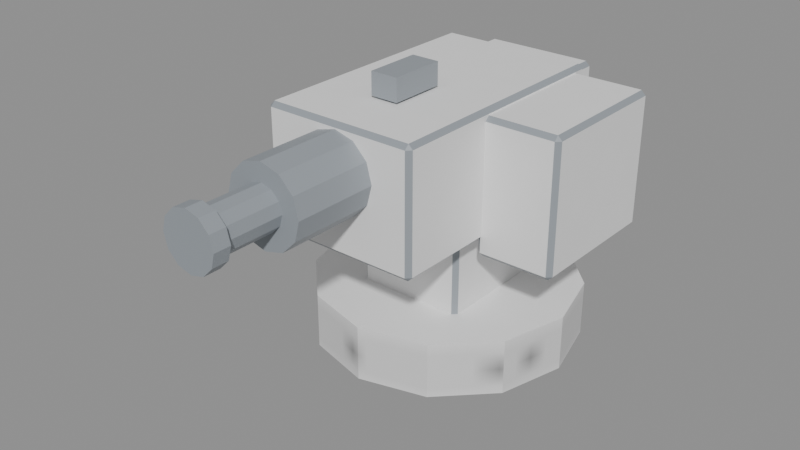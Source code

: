 # Source: model.blend  (saved by Blender 5.2.45; exported with 4.5.12 LTS)
import bpy
from mathutils import Matrix  # noqa: F401  (used for matrix-valued properties, if any)

bpy.ops.wm.read_factory_settings(use_empty=True)
scene = bpy.context.scene
scene.name = 'Scene'

# ---- images (referenced by path relative to the original .blend; pixels are not part of the script)
import os
ASSET_DIR = os.environ.get("B2B_ASSET_DIR", "")  # directory of the original .blend (textures are referenced by path, not embedded)
HERE = os.path.dirname(os.path.abspath(__file__))  # packed textures are extracted next to this script under _unpacked/

def load_image(name, relpath, width, height, colorspace="sRGB"):
    """Load a texture the original file referenced (path relative to the .blend, or extracted next to this script)."""
    p = next((c for c in (os.path.join(HERE, relpath), os.path.join(ASSET_DIR, relpath)) if relpath and os.path.exists(c)), "")
    if p:
        img = bpy.data.images.load(p, check_existing=True)
        img.name = name
    else:  # same state as the original file: an image datablock whose file is absent (Cycles renders it pink)
        img = bpy.data.images.new(name, width, height)
        img.source = "FILE"
        img.filepath = "//" + (relpath or name)
    img.colorspace_settings.name = colorspace
    return img
img_machine_gun_wear = load_image('machine-gun-wear', '_unpacked/machine-gun-wear.08cea20e.png', 32, 32, 'sRGB')
img_machine_gun_steel = load_image('machine-gun-steel', '_unpacked/machine-gun-steel.4158ae6b.png', 32, 32, 'sRGB')

# ---- materials (node trees are filled in below, after node groups)
mat_painted_metal = bpy.data.materials.new('painted_metal')
mat_bare_metal = bpy.data.materials.new('bare_metal')

# ---- material node trees
mat_painted_metal.use_nodes = True; mat_painted_metal.node_tree.nodes.clear()
_N = mat_painted_metal.node_tree.nodes; _L = mat_painted_metal.node_tree.links
n0 = _N.new('ShaderNodeBsdfPrincipled'); n0.name = 'Principled BSDF'; n0.location = (-200, 100)
n0.inputs[10].default_value = 0.005
n1 = _N.new('ShaderNodeOutputMaterial'); n1.name = 'Material Output'; n1.location = (200, 100)
n2 = _N.new('ShaderNodeTexImage'); n2.name = 'Image Texture'; n2.location = (0, 0)
n2.image = img_machine_gun_wear
_L.new(n0.outputs[0], n1.inputs[0])
_L.new(n2.outputs[0], n0.inputs[0])
n1.is_active_output = True
mat_bare_metal.use_nodes = True; mat_bare_metal.node_tree.nodes.clear()
_N = mat_bare_metal.node_tree.nodes; _L = mat_bare_metal.node_tree.links
n0 = _N.new('ShaderNodeBsdfPrincipled'); n0.name = 'Principled BSDF'; n0.location = (-200, 100)
n0.inputs[0].default_value = (0.3, 0.33, 0.36, 1.0)
n0.inputs[10].default_value = 0.005
n1 = _N.new('ShaderNodeOutputMaterial'); n1.name = 'Material Output'; n1.location = (200, 100)
n2 = _N.new('ShaderNodeTexImage'); n2.name = 'Image Texture'; n2.location = (0, 0)
n2.image = img_machine_gun_steel
_L.new(n0.outputs[0], n1.inputs[0])
n1.is_active_output = True

# ---- meshes
me_cylinder = bpy.data.meshes.new('Cylinder')
me_cylinder.from_pydata([(0.0, 0.16, 0.0), (0.0, 0.16, 0.05), (0.06, 0.1439, 0.0), (0.06, 0.1439, 0.05), (0.1039, 0.1, 0.0), (0.1039, 0.1, 0.05), (0.12, 0.04, 0.0), (0.12, 0.04, 0.05), (0.1039, -0.02, 0.0), (0.1039, -0.02, 0.05), (0.06, -0.06392, 0.0), (0.06, -0.06392, 0.05), (0.0, -0.08, 0.0), (0.0, -0.08, 0.05), (-0.06, -0.06392, 0.0), (-0.06, -0.06392, 0.05), (-0.1039, -0.02, 0.0), (-0.1039, -0.02, 0.05), (-0.12, 0.04, 0.0), (-0.12, 0.04, 0.05), (-0.1039, 0.1, 0.0), (-0.1039, 0.1, 0.05), (-0.06, 0.1439, 0.0), (-0.06, 0.1439, 0.05), (-0.046, -0.011, 0.045), (-0.046, -0.015, 0.049), (-0.05, -0.011, 0.049), (-0.046, -0.015, 0.131), (-0.046, -0.011, 0.135), (-0.05, -0.011, 0.131), (-0.046, 0.091, 0.045), (-0.05, 0.091, 0.049), (-0.046, 0.095, 0.049), (-0.046, 0.091, 0.135), (-0.046, 0.095, 0.131), (-0.05, 0.091, 0.131), (0.046, -0.011, 0.045), (0.05, -0.011, 0.049), (0.046, -0.015, 0.049), (0.046, -0.011, 0.135), (0.046, -0.015, 0.131), (0.05, -0.011, 0.131), (0.046, 0.091, 0.045), (0.046, 0.095, 0.049), (0.05, 0.091, 0.049), (0.046, 0.091, 0.135), (0.05, 0.091, 0.131), (0.046, 0.095, 0.131), (-0.066, -0.096, 0.125), (-0.066, -0.1, 0.129), (-0.07, -0.096, 0.129), (-0.066, -0.1, 0.231), (-0.066, -0.096, 0.235), (-0.07, -0.096, 0.231), (-0.066, 0.126, 0.125), (-0.07, 0.126, 0.129), (-0.066, 0.13, 0.129), (-0.066, 0.126, 0.235), (-0.066, 0.13, 0.231), (-0.07, 0.126, 0.231), (0.066, -0.096, 0.125), (0.07, -0.096, 0.129), (0.066, -0.1, 0.129), (0.066, -0.096, 0.235), (0.066, -0.1, 0.231), (0.07, -0.096, 0.231), (0.066, 0.126, 0.125), (0.066, 0.13, 0.129), (0.07, 0.126, 0.129), (0.066, 0.126, 0.235), (0.07, 0.126, 0.231), (0.066, 0.13, 0.231), (0.069, -0.006, 0.11), (0.069, -0.01, 0.114), (0.065, -0.006, 0.114), (0.069, -0.01, 0.226), (0.069, -0.006, 0.23), (0.065, -0.006, 0.226), (0.069, 0.116, 0.11), (0.065, 0.116, 0.114), (0.069, 0.12, 0.114), (0.069, 0.116, 0.23), (0.069, 0.12, 0.226), (0.065, 0.116, 0.226), (0.131, -0.006, 0.11), (0.135, -0.006, 0.114), (0.131, -0.01, 0.114), (0.131, -0.006, 0.23), (0.131, -0.01, 0.226), (0.135, -0.006, 0.226), (0.131, 0.116, 0.11), (0.131, 0.12, 0.114), (0.135, 0.116, 0.114), (0.131, 0.116, 0.23), (0.135, 0.116, 0.226), (0.131, 0.12, 0.226), (-0.0485, 0.1215, 0.1375), (-0.0485, 0.1175, 0.1415), (-0.0525, 0.1215, 0.1415), (-0.0485, 0.1175, 0.2185), (-0.0485, 0.1215, 0.2225), (-0.0525, 0.1215, 0.2185), (-0.0485, 0.1685, 0.1375), (-0.0525, 0.1685, 0.1415), (-0.0485, 0.1725, 0.1415), (-0.0485, 0.1685, 0.2225), (-0.0485, 0.1725, 0.2185), (-0.0525, 0.1685, 0.2185), (0.0485, 0.1215, 0.1375), (0.0525, 0.1215, 0.1415), (0.0485, 0.1175, 0.1415), (0.0485, 0.1215, 0.2225), (0.0485, 0.1175, 0.2185), (0.0525, 0.1215, 0.2185), (0.0485, 0.1685, 0.1375), (0.0485, 0.1725, 0.1415), (0.0525, 0.1685, 0.1415), (0.0485, 0.1685, 0.2225), (0.0525, 0.1685, 0.2185), (0.0485, 0.1725, 0.2185), (0.0, -0.055, 0.23), (0.0, -0.175, 0.23), (0.0175, -0.055, 0.2253), (0.0175, -0.175, 0.2253), (0.03031, -0.055, 0.2125), (0.03031, -0.175, 0.2125), (0.035, -0.055, 0.195), (0.035, -0.175, 0.195), (0.03031, -0.055, 0.1775), (0.03031, -0.175, 0.1775), (0.0175, -0.055, 0.1647), (0.0175, -0.175, 0.1647), (0.0, -0.055, 0.16), (0.0, -0.175, 0.16), (-0.0175, -0.055, 0.1647), (-0.0175, -0.175, 0.1647), (-0.03031, -0.055, 0.1775), (-0.03031, -0.175, 0.1775), (-0.035, -0.055, 0.195), (-0.035, -0.175, 0.195), (-0.03031, -0.055, 0.2125), (-0.03031, -0.175, 0.2125), (-0.0175, -0.055, 0.2253), (-0.0175, -0.175, 0.2253), (0.0, -0.1355, 0.214), (0.0, -0.2405, 0.214), (0.0095, -0.1355, 0.2115), (0.0095, -0.2405, 0.2115), (0.01645, -0.1355, 0.2045), (0.01645, -0.2405, 0.2045), (0.019, -0.1355, 0.195), (0.019, -0.2405, 0.195), (0.01645, -0.1355, 0.1855), (0.01645, -0.2405, 0.1855), (0.0095, -0.1355, 0.1785), (0.0095, -0.2405, 0.1785), (0.0, -0.1355, 0.176), (0.0, -0.2405, 0.176), (-0.0095, -0.1355, 0.1785), (-0.0095, -0.2405, 0.1785), (-0.01645, -0.1355, 0.1855), (-0.01645, -0.2405, 0.1855), (-0.019, -0.1355, 0.195), (-0.019, -0.2405, 0.195), (-0.01645, -0.1355, 0.2045), (-0.01645, -0.2405, 0.2045), (-0.0095, -0.1355, 0.2115), (-0.0095, -0.2405, 0.2115), (0.0, -0.2275, 0.22), (0.0, -0.2425, 0.22), (0.0125, -0.2275, 0.2167), (0.0125, -0.2425, 0.2167), (0.02165, -0.2275, 0.2075), (0.02165, -0.2425, 0.2075), (0.025, -0.2275, 0.195), (0.025, -0.2425, 0.195), (0.02165, -0.2275, 0.1825), (0.02165, -0.2425, 0.1825), (0.0125, -0.2275, 0.1733), (0.0125, -0.2425, 0.1733), (0.0, -0.2275, 0.17), (0.0, -0.2425, 0.17), (-0.0125, -0.2275, 0.1733), (-0.0125, -0.2425, 0.1733), (-0.02165, -0.2275, 0.1825), (-0.02165, -0.2425, 0.1825), (-0.025, -0.2275, 0.195), (-0.025, -0.2425, 0.195), (-0.02165, -0.2275, 0.2075), (-0.02165, -0.2425, 0.2075), (-0.0125, -0.2275, 0.2167), (-0.0125, -0.2425, 0.2167), (-0.0125, -0.045, 0.237), (-0.0125, -0.045, 0.257), (-0.0125, 0.005, 0.237), (-0.0125, 0.005, 0.257), (0.0125, -0.045, 0.237), (0.0125, -0.045, 0.257), (0.0125, 0.005, 0.237), (0.0125, 0.005, 0.257)], [], [(0, 1, 3, 2), (2, 3, 5, 4), (4, 5, 7, 6), (6, 7, 9, 8), (8, 9, 11, 10), (10, 11, 13, 12), (12, 13, 15, 14), (14, 15, 17, 16), (16, 17, 19, 18), (18, 19, 21, 20), (3, 1, 23, 21, 19, 17, 15, 13, 11, 9, 7, 5), (20, 21, 23, 22), (22, 23, 1, 0), (0, 2, 4, 6, 8, 10, 12, 14, 16, 18, 20, 22), (24, 25, 26), (27, 28, 29), (30, 31, 32), (33, 34, 35), (36, 37, 38), (39, 40, 41), (42, 43, 44), (45, 46, 47), (30, 24, 26, 31), (25, 27, 29, 26), (28, 33, 35, 29), (34, 32, 31, 35), (42, 30, 32, 43), (33, 45, 47, 34), (46, 44, 43, 47), (36, 42, 44, 37), (45, 39, 41, 46), (40, 38, 37, 41), (24, 36, 38, 25), (39, 28, 27, 40), (30, 42, 36, 24), (26, 29, 35, 31), (38, 40, 27, 25), (45, 33, 28, 39), (32, 34, 47, 43), (44, 46, 41, 37), (48, 49, 50), (51, 52, 53), (54, 55, 56), (57, 58, 59), (60, 61, 62), (63, 64, 65), (66, 67, 68), (69, 70, 71), (54, 48, 50, 55), (49, 51, 53, 50), (52, 57, 59, 53), (58, 56, 55, 59), (66, 54, 56, 67), (57, 69, 71, 58), (70, 68, 67, 71), (60, 66, 68, 61), (69, 63, 65, 70), (64, 62, 61, 65), (48, 60, 62, 49), (63, 52, 51, 64), (54, 66, 60, 48), (50, 53, 59, 55), (62, 64, 51, 49), (69, 57, 52, 63), (56, 58, 71, 67), (68, 70, 65, 61), (72, 73, 74), (75, 76, 77), (78, 79, 80), (81, 82, 83), (84, 85, 86), (87, 88, 89), (90, 91, 92), (93, 94, 95), (78, 72, 74, 79), (73, 75, 77, 74), (76, 81, 83, 77), (82, 80, 79, 83), (90, 78, 80, 91), (81, 93, 95, 82), (94, 92, 91, 95), (84, 90, 92, 85), (93, 87, 89, 94), (88, 86, 85, 89), (72, 84, 86, 73), (87, 76, 75, 88), (78, 90, 84, 72), (74, 77, 83, 79), (86, 88, 75, 73), (93, 81, 76, 87), (80, 82, 95, 91), (92, 94, 89, 85), (96, 97, 98), (99, 100, 101), (102, 103, 104), (105, 106, 107), (108, 109, 110), (111, 112, 113), (114, 115, 116), (117, 118, 119), (102, 96, 98, 103), (97, 99, 101, 98), (100, 105, 107, 101), (106, 104, 103, 107), (114, 102, 104, 115), (105, 117, 119, 106), (118, 116, 115, 119), (108, 114, 116, 109), (117, 111, 113, 118), (112, 110, 109, 113), (96, 108, 110, 97), (111, 100, 99, 112), (102, 114, 108, 96), (98, 101, 107, 103), (110, 112, 99, 97), (117, 105, 100, 111), (104, 106, 119, 115), (116, 118, 113, 109), (120, 121, 123, 122), (122, 123, 125, 124), (124, 125, 127, 126), (126, 127, 129, 128), (128, 129, 131, 130), (130, 131, 133, 132), (132, 133, 135, 134), (134, 135, 137, 136), (136, 137, 139, 138), (138, 139, 141, 140), (123, 121, 143, 141, 139, 137, 135, 133, 131, 129, 127, 125), (140, 141, 143, 142), (142, 143, 121, 120), (120, 122, 124, 126, 128, 130, 132, 134, 136, 138, 140, 142), (144, 145, 147, 146), (146, 147, 149, 148), (148, 149, 151, 150), (150, 151, 153, 152), (152, 153, 155, 154), (154, 155, 157, 156), (156, 157, 159, 158), (158, 159, 161, 160), (160, 161, 163, 162), (162, 163, 165, 164), (147, 145, 167, 165, 163, 161, 159, 157, 155, 153, 151, 149), (164, 165, 167, 166), (166, 167, 145, 144), (144, 146, 148, 150, 152, 154, 156, 158, 160, 162, 164, 166), (168, 169, 171, 170), (170, 171, 173, 172), (172, 173, 175, 174), (174, 175, 177, 176), (176, 177, 179, 178), (178, 179, 181, 180), (180, 181, 183, 182), (182, 183, 185, 184), (184, 185, 187, 186), (186, 187, 189, 188), (171, 169, 191, 189, 187, 185, 183, 181, 179, 177, 175, 173), (188, 189, 191, 190), (190, 191, 169, 168), (168, 170, 172, 174, 176, 178, 180, 182, 184, 186, 188, 190), (192, 193, 195, 194), (194, 195, 199, 198), (198, 199, 197, 196), (196, 197, 193, 192), (194, 198, 196, 192), (199, 195, 193, 197)])
me_cylinder.polygons.foreach_set('material_index', [0, 0, 0, 0, 0, 0, 0, 0, 0, 0, 0, 0, 0, 0, 1, 1, 1, 1, 1, 1, 1, 1, 1, 1, 1, 1, 1, 1, 1, 1, 1, 1, 1, 1, 0, 0, 0, 0, 0, 0, 1, 1, 1, 1, 1, 1, 1, 1, 1, 1, 1, 1, 1, 1, 1, 1, 1, 1, 1, 1, 0, 0, 0, 0, 0, 0, 1, 1, 1, 1, 1, 1, 1, 1, 1, 1, 1, 1, 1, 1, 1, 1, 1, 1, 1, 1, 0, 0, 0, 0, 0, 0, 1, 1, 1, 1, 1, 1, 1, 1, 1, 1, 1, 1, 1, 1, 1, 1, 1, 1, 1, 1, 0, 0, 0, 0, 0, 0, 1, 1, 1, 1, 1, 1, 1, 1, 1, 1, 1, 1, 1, 1, 1, 1, 1, 1, 1, 1, 1, 1, 1, 1, 1, 1, 1, 1, 1, 1, 1, 1, 1, 1, 1, 1, 1, 1, 1, 1, 1, 1, 1, 1, 1, 1, 1, 1])
_uv = me_cylinder.uv_layers.new(name='Surface projection')
_uv.uv.foreach_set('vector', [0.5, 0.0, 0.5, 0.1, 0.62, 0.1, 0.62, 0.0, 0.62, 0.0, 0.62, 0.1, 0.7078, 0.1, 0.7078, 0.0, 0.3, 0.0, 0.3, 0.1, 0.42, 0.1, 0.42, 0.0, 0.42, 0.0, 0.42, 0.1, 0.54, 0.1, 0.54, 0.0, 0.7078, 0.0, 0.7078, 0.1, 0.62, 0.1, 0.62, 0.0, 0.62, 0.0, 0.62, 0.1, 0.5, 0.1, 0.5, 0.0, 0.5, 0.0, 0.5, 0.1, 0.38, 0.1, 0.38, 0.0, 0.38, 0.0, 0.38, 0.1, 0.2922, 0.1, 0.2922, 0.0, 0.54, 0.0, 0.54, 0.1, 0.42, 0.1, 0.42, 0.0, 0.42, 0.0, 0.42, 0.1, 0.3, 0.1, 0.3, 0.0, 0.62, 0.2122, 0.5, 0.18, 0.38, 0.2122, 0.2922, 0.3, 0.26, 0.42, 0.2922, 0.54, 0.38, 0.6278, 0.5, 0.66, 0.62, 0.6278, 0.7078, 0.54, 0.74, 0.42, 0.7078, 0.3, 0.2922, 0.0, 0.2922, 0.1, 0.38, 0.1, 0.38, 0.0, 0.38, 0.0, 0.38, 0.1, 0.5, 0.1, 0.5, 0.0, 0.5, 0.18, 0.62, 0.2122, 0.7078, 0.3, 0.74, 0.42, 0.7078, 0.54, 0.62, 0.6278, 0.5, 0.66, 0.38, 0.6278, 0.2922, 0.54, 0.26, 0.42, 0.2922, 0.3, 0.38, 0.2122, 0.408, 0.09, 0.408, 0.098, 0.4, 0.098, 0.408, 0.53, 0.408, 0.522, 0.4, 0.522, 0.408, 0.09, 0.4, 0.098, 0.408, 0.098, 0.408, 0.318, 0.408, 0.31, 0.4, 0.318, 0.592, 0.09, 0.6, 0.098, 0.592, 0.098, 0.592, 0.522, 0.592, 0.53, 0.6, 0.522, 0.592, 0.09, 0.592, 0.098, 0.6, 0.098, 0.592, 0.318, 0.6, 0.318, 0.592, 0.31, 0.318, 0.09, 0.522, 0.09, 0.522, 0.098, 0.318, 0.098, 0.408, 0.098, 0.408, 0.262, 0.4, 0.262, 0.4, 0.098, 0.408, 0.522, 0.408, 0.318, 0.4, 0.318, 0.4, 0.522, 0.408, 0.262, 0.408, 0.098, 0.4, 0.098, 0.4, 0.262, 0.592, 0.09, 0.408, 0.09, 0.408, 0.098, 0.592, 0.098, 0.408, 0.318, 0.592, 0.318, 0.592, 0.31, 0.408, 0.31, 0.6, 0.262, 0.6, 0.098, 0.592, 0.098, 0.592, 0.262, 0.522, 0.09, 0.318, 0.09, 0.318, 0.098, 0.522, 0.098, 0.592, 0.318, 0.592, 0.522, 0.6, 0.522, 0.6, 0.318, 0.592, 0.262, 0.592, 0.098, 0.6, 0.098, 0.6, 0.262, 0.408, 0.09, 0.592, 0.09, 0.592, 0.098, 0.408, 0.098, 0.592, 0.522, 0.408, 0.522, 0.408, 0.53, 0.592, 0.53, 0.408, 0.318, 0.592, 0.318, 0.592, 0.522, 0.408, 0.522, 0.522, 0.098, 0.522, 0.262, 0.318, 0.262, 0.318, 0.098, 0.592, 0.098, 0.592, 0.262, 0.408, 0.262, 0.408, 0.098, 0.592, 0.318, 0.408, 0.318, 0.408, 0.522, 0.592, 0.522, 0.408, 0.098, 0.408, 0.262, 0.592, 0.262, 0.592, 0.098, 0.318, 0.098, 0.318, 0.262, 0.522, 0.262, 0.522, 0.098, 0.368, 0.25, 0.368, 0.258, 0.36, 0.258, 0.368, 0.462, 0.368, 0.47, 0.36, 0.462, 0.368, 0.25, 0.36, 0.258, 0.368, 0.258, 0.368, 0.47, 0.368, 0.462, 0.36, 0.462, 0.632, 0.25, 0.64, 0.258, 0.632, 0.258, 0.632, 0.47, 0.632, 0.462, 0.64, 0.462, 0.632, 0.25, 0.632, 0.258, 0.64, 0.258, 0.632, 0.47, 0.64, 0.462, 0.632, 0.462, 0.248, 0.25, 0.692, 0.25, 0.692, 0.258, 0.248, 0.258, 0.368, 0.258, 0.368, 0.462, 0.36, 0.462, 0.36, 0.258, 0.692, 0.47, 0.248, 0.47, 0.248, 0.462, 0.692, 0.462, 0.368, 0.462, 0.368, 0.258, 0.36, 0.258, 0.36, 0.462, 0.632, 0.25, 0.368, 0.25, 0.368, 0.258, 0.632, 0.258, 0.368, 0.47, 0.632, 0.47, 0.632, 0.462, 0.368, 0.462, 0.64, 0.462, 0.64, 0.258, 0.632, 0.258, 0.632, 0.462, 0.692, 0.25, 0.248, 0.25, 0.248, 0.258, 0.692, 0.258, 0.248, 0.47, 0.692, 0.47, 0.692, 0.462, 0.248, 0.462, 0.632, 0.462, 0.632, 0.258, 0.64, 0.258, 0.64, 0.462, 0.368, 0.25, 0.632, 0.25, 0.632, 0.258, 0.368, 0.258, 0.632, 0.47, 0.368, 0.47, 0.368, 0.462, 0.632, 0.462, 0.368, 0.248, 0.632, 0.248, 0.632, 0.692, 0.368, 0.692, 0.692, 0.258, 0.692, 0.462, 0.248, 0.462, 0.248, 0.258, 0.632, 0.258, 0.632, 0.462, 0.368, 0.462, 0.368, 0.258, 0.632, 0.248, 0.368, 0.248, 0.368, 0.692, 0.632, 0.692, 0.368, 0.258, 0.368, 0.462, 0.632, 0.462, 0.632, 0.258, 0.248, 0.258, 0.248, 0.462, 0.692, 0.462, 0.692, 0.258, 0.638, 0.22, 0.638, 0.228, 0.63, 0.228, 0.638, 0.452, 0.638, 0.46, 0.63, 0.452, 0.638, 0.22, 0.63, 0.228, 0.638, 0.228, 0.638, 0.46, 0.638, 0.452, 0.63, 0.452, 0.762, 0.22, 0.77, 0.228, 0.762, 0.228, 0.762, 0.46, 0.762, 0.452, 0.77, 0.452, 0.762, 0.22, 0.762, 0.228, 0.77, 0.228, 0.762, 0.46, 0.77, 0.452, 0.762, 0.452, 0.268, 0.22, 0.512, 0.22, 0.512, 0.228, 0.268, 0.228, 0.638, 0.228, 0.638, 0.452, 0.63, 0.452, 0.63, 0.228, 0.512, 0.46, 0.268, 0.46, 0.268, 0.452, 0.512, 0.452, 0.638, 0.452, 0.638, 0.228, 0.63, 0.228, 0.63, 0.452, 0.762, 0.22, 0.638, 0.22, 0.638, 0.228, 0.762, 0.228, 0.638, 0.46, 0.762, 0.46, 0.762, 0.452, 0.638, 0.452, 0.77, 0.452, 0.77, 0.228, 0.762, 0.228, 0.762, 0.452, 0.512, 0.22, 0.268, 0.22, 0.268, 0.228, 0.512, 0.228, 0.268, 0.46, 0.512, 0.46, 0.512, 0.452, 0.268, 0.452, 0.762, 0.452, 0.762, 0.228, 0.77, 0.228, 0.77, 0.452, 0.638, 0.22, 0.762, 0.22, 0.762, 0.228, 0.638, 0.228, 0.762, 0.46, 0.638, 0.46, 0.638, 0.452, 0.762, 0.452, 0.638, 0.268, 0.762, 0.268, 0.762, 0.512, 0.638, 0.512, 0.512, 0.228, 0.512, 0.452, 0.268, 0.452, 0.268, 0.228, 0.762, 0.228, 0.762, 0.452, 0.638, 0.452, 0.638, 0.228, 0.762, 0.268, 0.638, 0.268, 0.638, 0.512, 0.762, 0.512, 0.638, 0.228, 0.638, 0.452, 0.762, 0.452, 0.762, 0.228, 0.268, 0.228, 0.268, 0.452, 0.512, 0.452, 0.512, 0.228, 0.403, 0.275, 0.403, 0.283, 0.395, 0.283, 0.403, 0.437, 0.403, 0.445, 0.395, 0.437, 0.403, 0.275, 0.395, 0.283, 0.403, 0.283, 0.403, 0.445, 0.403, 0.437, 0.395, 0.437, 0.597, 0.275, 0.605, 0.283, 0.597, 0.283, 0.597, 0.445, 0.597, 0.437, 0.605, 0.437, 0.597, 0.275, 0.597, 0.283, 0.605, 0.283, 0.597, 0.445, 0.605, 0.437, 0.597, 0.437, 0.163, 0.275, 0.257, 0.275, 0.257, 0.283, 0.163, 0.283, 0.403, 0.283, 0.403, 0.437, 0.395, 0.437, 0.395, 0.283, 0.257, 0.445, 0.163, 0.445, 0.163, 0.437, 0.257, 0.437, 0.403, 0.437, 0.403, 0.283, 0.395, 0.283, 0.395, 0.437, 0.597, 0.275, 0.403, 0.275, 0.403, 0.283, 0.597, 0.283, 0.403, 0.445, 0.597, 0.445, 0.597, 0.437, 0.403, 0.437, 0.605, 0.437, 0.605, 0.283, 0.597, 0.283, 0.597, 0.437, 0.257, 0.275, 0.163, 0.275, 0.163, 0.283, 0.257, 0.283, 0.163, 0.445, 0.257, 0.445, 0.257, 0.437, 0.163, 0.437, 0.597, 0.437, 0.597, 0.283, 0.605, 0.283, 0.605, 0.437, 0.403, 0.275, 0.597, 0.275, 0.597, 0.283, 0.403, 0.283, 0.597, 0.445, 0.403, 0.445, 0.403, 0.437, 0.597, 0.437, 0.403, 0.163, 0.597, 0.163, 0.597, 0.257, 0.403, 0.257, 0.257, 0.283, 0.257, 0.437, 0.163, 0.437, 0.163, 0.283, 0.597, 0.283, 0.597, 0.437, 0.403, 0.437, 0.403, 0.283, 0.597, 0.163, 0.403, 0.163, 0.403, 0.257, 0.597, 0.257, 0.403, 0.283, 0.403, 0.437, 0.597, 0.437, 0.597, 0.283, 0.163, 0.283, 0.163, 0.437, 0.257, 0.437, 0.257, 0.283, 0.5, 0.61, 0.5, 0.85, 0.535, 0.85, 0.535, 0.61, 0.535, 0.61, 0.535, 0.85, 0.5606, 0.85, 0.5606, 0.61, 0.61, 0.425, 0.85, 0.425, 0.85, 0.39, 0.61, 0.39, 0.61, 0.39, 0.85, 0.39, 0.85, 0.355, 0.61, 0.355, 0.5606, 0.61, 0.5606, 0.85, 0.535, 0.85, 0.535, 0.61, 0.535, 0.61, 0.535, 0.85, 0.5, 0.85, 0.5, 0.61, 0.5, 0.61, 0.5, 0.85, 0.465, 0.85, 0.465, 0.61, 0.465, 0.61, 0.465, 0.85, 0.4394, 0.85, 0.4394, 0.61, 0.61, 0.355, 0.85, 0.355, 0.85, 0.39, 0.61, 0.39, 0.61, 0.39, 0.85, 0.39, 0.85, 0.425, 0.61, 0.425, 0.535, 0.4506, 0.5, 0.46, 0.465, 0.4506, 0.4394, 0.425, 0.43, 0.39, 0.4394, 0.355, 0.465, 0.3294, 0.5, 0.32, 0.535, 0.3294, 0.5606, 0.355, 0.57, 0.39, 0.5606, 0.425, 0.4394, 0.61, 0.4394, 0.85, 0.465, 0.85, 0.465, 0.61, 0.465, 0.61, 0.465, 0.85, 0.5, 0.85, 0.5, 0.61, 0.5, 0.46, 0.535, 0.4506, 0.5606, 0.425, 0.57, 0.39, 0.5606, 0.355, 0.535, 0.3294, 0.5, 0.32, 0.465, 0.3294, 0.4394, 0.355, 0.43, 0.39, 0.4394, 0.425, 0.465, 0.4506, 0.5, 0.771, 0.5, 0.981, 0.519, 0.981, 0.519, 0.771, 0.771, 0.4229, 0.981, 0.4229, 0.981, 0.409, 0.771, 0.409, 0.771, 0.409, 0.981, 0.409, 0.981, 0.39, 0.771, 0.39, 0.771, 0.39, 0.981, 0.39, 0.981, 0.371, 0.771, 0.371, 0.771, 0.371, 0.981, 0.371, 0.981, 0.3571, 0.771, 0.3571, 0.519, 0.771, 0.519, 0.981, 0.5, 0.981, 0.5, 0.771, 0.5, 0.771, 0.5, 0.981, 0.481, 0.981, 0.481, 0.771, 0.771, 0.3571, 0.981, 0.3571, 0.981, 0.371, 0.771, 0.371, 0.771, 0.371, 0.981, 0.371, 0.981, 0.39, 0.771, 0.39, 0.771, 0.39, 0.981, 0.39, 0.981, 0.409, 0.771, 0.409, 0.519, 0.4229, 0.5, 0.428, 0.481, 0.4229, 0.4671, 0.409, 0.462, 0.39, 0.4671, 0.371, 0.481, 0.3571, 0.5, 0.352, 0.519, 0.3571, 0.5329, 0.371, 0.538, 0.39, 0.5329, 0.409, 0.771, 0.409, 0.981, 0.409, 0.981, 0.4229, 0.771, 0.4229, 0.481, 0.771, 0.481, 0.981, 0.5, 0.981, 0.5, 0.771, 0.5, 0.428, 0.519, 0.4229, 0.5329, 0.409, 0.538, 0.39, 0.5329, 0.371, 0.519, 0.3571, 0.5, 0.352, 0.481, 0.3571, 0.4671, 0.371, 0.462, 0.39, 0.4671, 0.409, 0.481, 0.4229, 0.5, 0.955, 0.5, 0.985, 0.525, 0.985, 0.525, 0.955, 0.955, 0.4333, 0.985, 0.4333, 0.985, 0.415, 0.955, 0.415, 0.955, 0.415, 0.985, 0.415, 0.985, 0.39, 0.955, 0.39, 0.955, 0.39, 0.985, 0.39, 0.985, 0.365, 0.955, 0.365, 0.955, 0.365, 0.985, 0.365, 0.985, 0.3467, 0.955, 0.3467, 0.525, 0.955, 0.525, 0.985, 0.5, 0.985, 0.5, 0.955, 0.5, 0.955, 0.5, 0.985, 0.475, 0.985, 0.475, 0.955, 0.955, 0.3467, 0.985, 0.3467, 0.985, 0.365, 0.955, 0.365, 0.955, 0.365, 0.985, 0.365, 0.985, 0.39, 0.955, 0.39, 0.955, 0.39, 0.985, 0.39, 0.985, 0.415, 0.955, 0.415, 0.525, 0.4333, 0.5, 0.44, 0.475, 0.4333, 0.4567, 0.415, 0.45, 0.39, 0.4567, 0.365, 0.475, 0.3467, 0.5, 0.34, 0.525, 0.3467, 0.5433, 0.365, 0.55, 0.39, 0.5433, 0.415, 0.955, 0.415, 0.985, 0.415, 0.985, 0.4333, 0.955, 0.4333, 0.475, 0.955, 0.475, 0.985, 0.5, 0.985, 0.5, 0.955, 0.5, 0.44, 0.525, 0.4333, 0.5433, 0.415, 0.55, 0.39, 0.5433, 0.365, 0.525, 0.3467, 0.5, 0.34, 0.475, 0.3467, 0.4567, 0.365, 0.45, 0.39, 0.4567, 0.415, 0.475, 0.4333, 0.59, 0.474, 0.59, 0.514, 0.49, 0.514, 0.49, 0.474, 0.475, 0.474, 0.475, 0.514, 0.525, 0.514, 0.525, 0.474, 0.49, 0.474, 0.49, 0.514, 0.59, 0.514, 0.59, 0.474, 0.525, 0.474, 0.525, 0.514, 0.475, 0.514, 0.475, 0.474, 0.475, 0.49, 0.525, 0.49, 0.525, 0.59, 0.475, 0.59, 0.525, 0.49, 0.475, 0.49, 0.475, 0.59, 0.525, 0.59])
me_cylinder.materials.append(mat_painted_metal)
me_cylinder.materials.append(mat_bare_metal)
me_cylinder.update()

# ---- objects
ob_machine_gun = bpy.data.objects.new('machine-gun', me_cylinder)

# ---- transforms, parenting, visibility, modifiers, constraints
ob_machine_gun.location = (0.0, 0.0, 0.0)

# ---- collection membership
scene.collection.objects.link(ob_machine_gun)

# ---- scene / render settings (as saved in the file)
scene.frame_start = 1; scene.frame_end = 250; scene.frame_set(1)
scene.render.engine = 'BLENDER_EEVEE_NEXT'
scene.render.bake_bias = 0.0
scene.render.bake_samples = 0
scene.render.compositor_device = 'GPU'
scene.eevee.use_volume_custom_range = False
scene.eevee.fast_gi_thickness_near = 0.1
scene.eevee.fast_gi_thickness_far = 0.0
scene.eevee.ray_tracing_options.screen_trace_thickness = 0.1
bpy.context.view_layer.update()

# ---- added for rendering (the .blend has no active camera and no usable light): camera, sun + grey world if the file has none
cam_auto = bpy.data.cameras.new('AutoCamera')
cam_auto.lens = 50.0
cam_auto.sensor_width = 36.0
cam_auto.clip_end = 1000.0
ob_auto_camera = bpy.data.objects.new('AutoCamera', cam_auto)
scene.collection.objects.link(ob_auto_camera)
ob_auto_camera.location = (0.517045, -0.646454, 0.536136)
ob_auto_camera.rotation_euler = (1.09748, -7.21219e-08, 0.694738)
scene.camera = ob_auto_camera
light_auto_sun = bpy.data.lights.new('AutoSun', 'SUN')
light_auto_sun.energy = 3.0
light_auto_sun.angle = 0.0523599
ob_auto_sun = bpy.data.objects.new('AutoSun', light_auto_sun)
scene.collection.objects.link(ob_auto_sun)
ob_auto_sun.rotation_euler = (0.872665, 0.174533, 0.523599)
if scene.world is None:
    world_auto = bpy.data.worlds.new('AutoWorld')
    world_auto.color = (0.3, 0.3, 0.3)
    scene.world = world_auto
bpy.context.view_layer.update()
